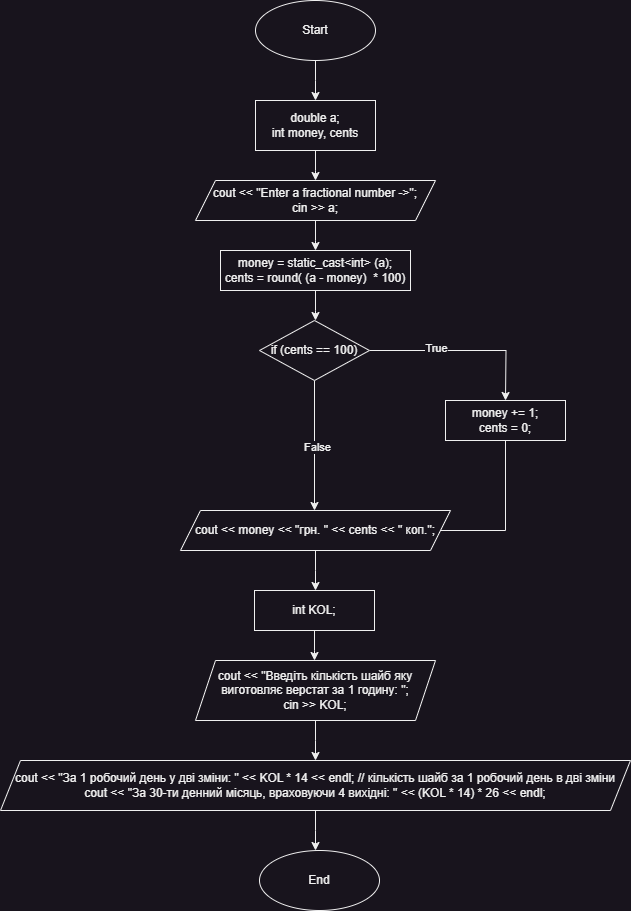

The diagram above was exported from draw.io. Its source (the exported page's mxGraphModel, read from the mxfile embedded in the PNG):
<mxGraphModel dx="1276" dy="607" grid="1" gridSize="10" guides="1" tooltips="1" connect="1" arrows="1" fold="1" page="1" pageScale="1" pageWidth="827" pageHeight="1169" math="0" shadow="0">
  <root>
    <mxCell id="0" />
    <mxCell id="1" parent="0" />
    <mxCell id="J12yZwIoRTqQk7RUBQiI-2" style="edgeStyle=orthogonalEdgeStyle;rounded=0;orthogonalLoop=1;jettySize=auto;html=1;" parent="1" source="J12yZwIoRTqQk7RUBQiI-1" edge="1">
      <mxGeometry relative="1" as="geometry">
        <mxPoint x="360" y="170" as="targetPoint" />
      </mxGeometry>
    </mxCell>
    <mxCell id="J12yZwIoRTqQk7RUBQiI-1" value="Start" style="ellipse;whiteSpace=wrap;html=1;" parent="1" vertex="1">
      <mxGeometry x="300" y="70" width="120" height="60" as="geometry" />
    </mxCell>
    <mxCell id="J12yZwIoRTqQk7RUBQiI-4" style="edgeStyle=orthogonalEdgeStyle;rounded=0;orthogonalLoop=1;jettySize=auto;html=1;" parent="1" source="J12yZwIoRTqQk7RUBQiI-3" edge="1">
      <mxGeometry relative="1" as="geometry">
        <mxPoint x="360" y="250" as="targetPoint" />
      </mxGeometry>
    </mxCell>
    <mxCell id="J12yZwIoRTqQk7RUBQiI-3" value="double a;&lt;br&gt;int money, cents" style="rounded=0;whiteSpace=wrap;html=1;" parent="1" vertex="1">
      <mxGeometry x="300" y="170" width="120" height="50" as="geometry" />
    </mxCell>
    <mxCell id="J12yZwIoRTqQk7RUBQiI-6" style="edgeStyle=orthogonalEdgeStyle;rounded=0;orthogonalLoop=1;jettySize=auto;html=1;" parent="1" source="J12yZwIoRTqQk7RUBQiI-5" edge="1">
      <mxGeometry relative="1" as="geometry">
        <mxPoint x="360" y="320" as="targetPoint" />
      </mxGeometry>
    </mxCell>
    <mxCell id="J12yZwIoRTqQk7RUBQiI-5" value="cout &amp;lt;&amp;lt; &quot;Enter a fractional number -&amp;gt;&quot;;&lt;br&gt;cin &amp;gt;&amp;gt; a;" style="shape=parallelogram;perimeter=parallelogramPerimeter;whiteSpace=wrap;html=1;fixedSize=1;" parent="1" vertex="1">
      <mxGeometry x="240" y="250" width="240" height="40" as="geometry" />
    </mxCell>
    <mxCell id="J12yZwIoRTqQk7RUBQiI-8" style="edgeStyle=orthogonalEdgeStyle;rounded=0;orthogonalLoop=1;jettySize=auto;html=1;" parent="1" source="J12yZwIoRTqQk7RUBQiI-7" edge="1">
      <mxGeometry relative="1" as="geometry">
        <mxPoint x="360" y="390" as="targetPoint" />
      </mxGeometry>
    </mxCell>
    <mxCell id="J12yZwIoRTqQk7RUBQiI-7" value="money = static_cast&amp;lt;int&amp;gt; (a);&lt;br&gt;cents = round( (a - money)&amp;nbsp; * 100)" style="rounded=0;whiteSpace=wrap;html=1;" parent="1" vertex="1">
      <mxGeometry x="265" y="320" width="190" height="40" as="geometry" />
    </mxCell>
    <mxCell id="J12yZwIoRTqQk7RUBQiI-10" style="edgeStyle=orthogonalEdgeStyle;rounded=0;orthogonalLoop=1;jettySize=auto;html=1;" parent="1" source="J12yZwIoRTqQk7RUBQiI-9" edge="1">
      <mxGeometry relative="1" as="geometry">
        <mxPoint x="550" y="470" as="targetPoint" />
      </mxGeometry>
    </mxCell>
    <mxCell id="J12yZwIoRTqQk7RUBQiI-11" value="True" style="edgeLabel;html=1;align=center;verticalAlign=middle;resizable=0;points=[];" parent="J12yZwIoRTqQk7RUBQiI-10" vertex="1" connectable="0">
      <mxGeometry x="-0.2944" y="3" relative="1" as="geometry">
        <mxPoint as="offset" />
      </mxGeometry>
    </mxCell>
    <mxCell id="J12yZwIoRTqQk7RUBQiI-14" style="edgeStyle=orthogonalEdgeStyle;rounded=0;orthogonalLoop=1;jettySize=auto;html=1;" parent="1" source="J12yZwIoRTqQk7RUBQiI-9" edge="1">
      <mxGeometry relative="1" as="geometry">
        <mxPoint x="359" y="580" as="targetPoint" />
      </mxGeometry>
    </mxCell>
    <mxCell id="J12yZwIoRTqQk7RUBQiI-15" value="False" style="edgeLabel;html=1;align=center;verticalAlign=middle;resizable=0;points=[];" parent="J12yZwIoRTqQk7RUBQiI-14" vertex="1" connectable="0">
      <mxGeometry x="0.022" y="2" relative="1" as="geometry">
        <mxPoint as="offset" />
      </mxGeometry>
    </mxCell>
    <mxCell id="J12yZwIoRTqQk7RUBQiI-9" value="if (cents == 100)" style="rhombus;whiteSpace=wrap;html=1;" parent="1" vertex="1">
      <mxGeometry x="304" y="390" width="110" height="60" as="geometry" />
    </mxCell>
    <mxCell id="J12yZwIoRTqQk7RUBQiI-18" style="edgeStyle=orthogonalEdgeStyle;rounded=0;orthogonalLoop=1;jettySize=auto;html=1;endArrow=none;endFill=0;" parent="1" source="J12yZwIoRTqQk7RUBQiI-12" target="J12yZwIoRTqQk7RUBQiI-16" edge="1">
      <mxGeometry relative="1" as="geometry">
        <Array as="points">
          <mxPoint x="550" y="600" />
        </Array>
      </mxGeometry>
    </mxCell>
    <mxCell id="J12yZwIoRTqQk7RUBQiI-12" value="money += 1;&lt;br&gt;cents = 0;" style="rounded=0;whiteSpace=wrap;html=1;" parent="1" vertex="1">
      <mxGeometry x="490" y="470" width="120" height="40" as="geometry" />
    </mxCell>
    <mxCell id="J12yZwIoRTqQk7RUBQiI-19" style="edgeStyle=orthogonalEdgeStyle;rounded=0;orthogonalLoop=1;jettySize=auto;html=1;" parent="1" source="J12yZwIoRTqQk7RUBQiI-16" edge="1">
      <mxGeometry relative="1" as="geometry">
        <mxPoint x="360" y="660" as="targetPoint" />
      </mxGeometry>
    </mxCell>
    <mxCell id="J12yZwIoRTqQk7RUBQiI-16" value="cout &amp;lt;&amp;lt; money &amp;lt;&amp;lt; &quot;грн. &quot; &amp;lt;&amp;lt; cents &amp;lt;&amp;lt; &quot; коп.&quot;;" style="shape=parallelogram;perimeter=parallelogramPerimeter;whiteSpace=wrap;html=1;fixedSize=1;" parent="1" vertex="1">
      <mxGeometry x="225" y="580" width="270" height="40" as="geometry" />
    </mxCell>
    <mxCell id="J12yZwIoRTqQk7RUBQiI-21" style="edgeStyle=orthogonalEdgeStyle;rounded=0;orthogonalLoop=1;jettySize=auto;html=1;" parent="1" source="J12yZwIoRTqQk7RUBQiI-20" edge="1">
      <mxGeometry relative="1" as="geometry">
        <mxPoint x="359" y="730" as="targetPoint" />
      </mxGeometry>
    </mxCell>
    <mxCell id="J12yZwIoRTqQk7RUBQiI-20" value="int KOL;" style="rounded=0;whiteSpace=wrap;html=1;" parent="1" vertex="1">
      <mxGeometry x="299" y="660" width="120" height="40" as="geometry" />
    </mxCell>
    <mxCell id="J12yZwIoRTqQk7RUBQiI-24" style="edgeStyle=orthogonalEdgeStyle;rounded=0;orthogonalLoop=1;jettySize=auto;html=1;" parent="1" source="J12yZwIoRTqQk7RUBQiI-22" edge="1">
      <mxGeometry relative="1" as="geometry">
        <mxPoint x="360" y="830" as="targetPoint" />
      </mxGeometry>
    </mxCell>
    <mxCell id="J12yZwIoRTqQk7RUBQiI-22" value="cout &amp;lt;&amp;lt; &quot;Введіть кількість шайб яку виготовляє верстат за 1 годину: &quot;;&lt;div&gt;cin &amp;gt;&amp;gt; KOL;&lt;/div&gt;" style="shape=parallelogram;perimeter=parallelogramPerimeter;whiteSpace=wrap;html=1;fixedSize=1;" parent="1" vertex="1">
      <mxGeometry x="240" y="730" width="240" height="60" as="geometry" />
    </mxCell>
    <mxCell id="J12yZwIoRTqQk7RUBQiI-26" style="edgeStyle=orthogonalEdgeStyle;rounded=0;orthogonalLoop=1;jettySize=auto;html=1;" parent="1" source="J12yZwIoRTqQk7RUBQiI-25" edge="1">
      <mxGeometry relative="1" as="geometry">
        <mxPoint x="360" y="920" as="targetPoint" />
      </mxGeometry>
    </mxCell>
    <mxCell id="J12yZwIoRTqQk7RUBQiI-25" value="cout &amp;lt;&amp;lt; &quot;За 1 робочий день у дві зміни: &quot; &amp;lt;&amp;lt; KOL * 14 &amp;lt;&amp;lt; endl; // кількість шайб за 1 робочий день в дві зміни &lt;br&gt;cout &amp;lt;&amp;lt; &quot;За 30-ти денний місяць, враховуючи 4 вихідні: &quot; &amp;lt;&amp;lt; (KOL * 14) * 26 &amp;lt;&amp;lt; endl;" style="shape=parallelogram;perimeter=parallelogramPerimeter;whiteSpace=wrap;html=1;fixedSize=1;" parent="1" vertex="1">
      <mxGeometry x="45" y="830" width="630" height="50" as="geometry" />
    </mxCell>
    <mxCell id="J12yZwIoRTqQk7RUBQiI-27" value="End" style="ellipse;whiteSpace=wrap;html=1;" parent="1" vertex="1">
      <mxGeometry x="304" y="920" width="120" height="60" as="geometry" />
    </mxCell>
  </root>
</mxGraphModel>